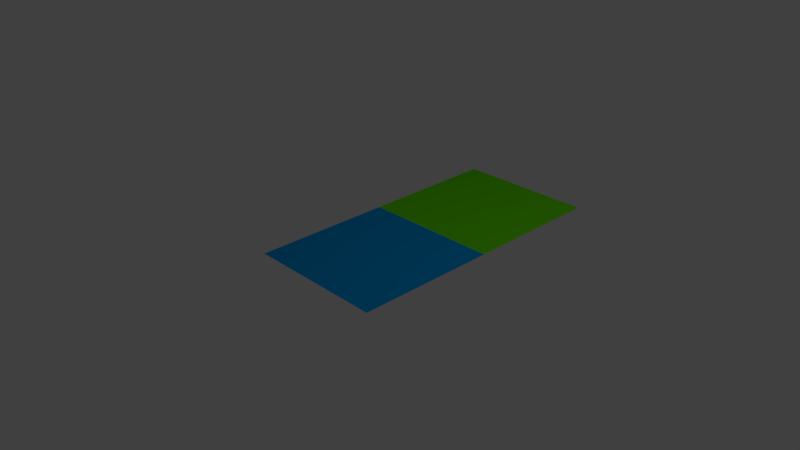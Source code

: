 # Source: getUV.blend  (saved by Blender 2.67.1; exported with 4.5.12 LTS)
import bpy
from mathutils import Matrix  # noqa: F401  (used for matrix-valued properties, if any)

bpy.ops.wm.read_factory_settings(use_empty=True)
scene = bpy.context.scene
scene.name = 'Scene'

# ---- collections
col_collection_1 = bpy.data.collections.new('Collection 1'); scene.collection.children.link(col_collection_1)

# ---- materials (node trees are filled in below, after node groups)
mat_material = bpy.data.materials.new('Material')
mat_material.alpha_threshold = 0.0
mat_material.use_transparent_shadow = False
mat_material.diffuse_color = (0.0, 0.3374, 0.8, 1.0)
mat_material.roughness = 0.5
mat_material.line_color = (0.0, 0.0, 0.0, 1.0)
mat_material_001 = bpy.data.materials.new('Material.001')
mat_material_001.alpha_threshold = 0.0
mat_material_001.use_transparent_shadow = False
mat_material_001.diffuse_color = (0.1364, 0.8, 0.0, 1.0)
mat_material_001.roughness = 0.5
mat_material_001.line_color = (0.0, 0.0, 0.0, 1.0)

# ---- material node trees

# ---- world
world_world = bpy.data.worlds.new('World'); scene.world = world_world
world_world.color = (0.05088, 0.05088, 0.05088)
world_world.use_sun_shadow = False
world_world.sun_shadow_jitter_overblur = 0.0
world_world.cycles.sampling_method = 'MANUAL'
world_world.cycles.sample_map_resolution = 256

# ---- cameras
cam_camera = bpy.data.cameras.new('Camera')
cam_camera.clip_end = 100.0
cam_camera.lens = 35.0
cam_camera.sensor_width = 32.0
cam_camera.sensor_height = 18.0
cam_camera.ortho_scale = 7.314
cam_camera.dof.focus_distance = 0.0
cam_camera.dof.aperture_fstop = 128.0

# ---- lights
light_lamp = bpy.data.lights.new('Lamp', 'POINT')
light_lamp.transmission_factor = 0.0
light_lamp.cutoff_distance = 30.0
light_lamp.energy = 100.0
light_lamp.shadow_buffer_clip_start = 1.001
light_lamp.shadow_soft_size = 0.1
light_lamp.shadow_maximum_resolution = 0.006
light_lamp.use_absolute_resolution = True
light_lamp.cycles.use_multiple_importance_sampling = False

# ---- meshes
me_plane = bpy.data.meshes.new('Plane')
me_plane.from_pydata([(1.0, -1.0, 0.0), (-1.0, -1.0, 0.0), (1.0, 1.0, 0.0), (-1.0, 1.0, 0.0), (1.0, 3.0, 0.0), (-1.0, 3.0, 0.0)], [], [(1, 0, 2, 3), (3, 2, 4, 5)])
me_plane.polygons.foreach_set('material_index', [0, 1])
_uv = me_plane.uv_layers.new(name='UVMap')
_uv.uv.foreach_set('vector', [1.0, 0.9999, 7.078e-05, 0.9999, 7.073e-05, 0.5, 1.0, 0.5, 1.0, 0.5, 7.073e-05, 0.5, 7.07e-05, 7.07e-05, 1.0, 7.07e-05])
me_plane.materials.append(mat_material)
me_plane.materials.append(mat_material_001)
me_plane.use_remesh_preserve_volume = False
me_plane.use_remesh_preserve_attributes = False
me_plane.use_mirror_vertex_groups = False
me_plane.update()

# ---- objects
ob_plane = bpy.data.objects.new('Plane', me_plane)
ob_lamp = bpy.data.objects.new('Lamp', light_lamp)
ob_camera = bpy.data.objects.new('Camera', cam_camera)

# ---- transforms, parenting, visibility, modifiers, constraints
ob_plane.location = (0.0, 0.0, 0.0)
ob_plane.lineart.crease_threshold = 0.0
ob_lamp.location = (4.076, 1.005, 5.904)
ob_lamp.rotation_euler = (0.6503, 0.05522, 1.866)
ob_lamp.lock_rotations_4d = False
ob_lamp.empty_display_type = 'ARROWS'
ob_lamp.color = (0.0, 0.0, 0.0, 0.0)
ob_lamp.lineart.crease_threshold = 0.0
ob_camera.location = (7.481, -6.508, 5.344)
ob_camera.rotation_euler = (1.109, 0.01082, 0.8149)
ob_camera.lock_rotations_4d = False
ob_camera.empty_display_type = 'ARROWS'
ob_camera.color = (0.0, 0.0, 0.0, 0.0)
ob_camera.display_type = 'WIRE'
ob_camera.lineart.crease_threshold = 0.0

# ---- collection membership
col_collection_1.objects.link(ob_plane)
col_collection_1.objects.link(ob_lamp)
col_collection_1.objects.link(ob_camera)

# ---- scene / render settings (as saved in the file)
scene.camera = ob_camera
scene.frame_start = 1; scene.frame_end = 250; scene.frame_set(1)
scene.render.engine = 'BLENDER_EEVEE_NEXT'
scene.render.image_settings.color_mode = 'RGB'
scene.render.image_settings.compression = 90
scene.render.resolution_percentage = 50
scene.render.dither_intensity = 0.0
scene.cycles.use_denoising = False
scene.cycles.samples = 10
scene.cycles.sampling_pattern = 'TABULATED_SOBOL'
scene.cycles.light_sampling_threshold = 0.0
scene.cycles.use_adaptive_sampling = False
scene.cycles.use_light_tree = False
scene.cycles.blur_glossy = 0.0
scene.cycles.volume_bounces = 1
scene.cycles.pixel_filter_type = 'GAUSSIAN'
scene.cycles.sample_clamp_indirect = 0.0
scene.view_settings.view_transform = 'Standard'
bpy.context.view_layer.update()
